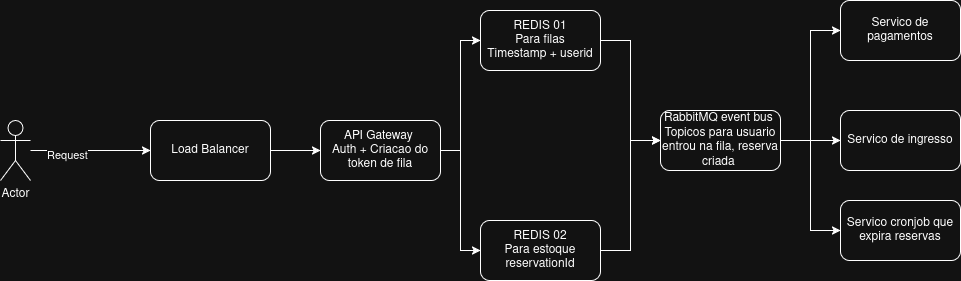

The diagram above was exported from draw.io. Its source (the exported page's mxGraphModel, read from the mxfile embedded in the PNG):
<mxGraphModel dx="1940" dy="822" grid="1" gridSize="10" guides="1" tooltips="1" connect="1" arrows="1" fold="1" page="1" pageScale="1" pageWidth="850" pageHeight="1100" math="0" shadow="0">
  <root>
    <mxCell id="0" />
    <mxCell id="1" parent="0" />
    <mxCell id="x8I-dCFiGGolkWWGFDkX-3" edge="1" parent="1" source="x8I-dCFiGGolkWWGFDkX-1" style="edgeStyle=orthogonalEdgeStyle;rounded=0;orthogonalLoop=1;jettySize=auto;html=1;" target="x8I-dCFiGGolkWWGFDkX-2">
      <mxGeometry relative="1" as="geometry" />
    </mxCell>
    <mxCell id="x8I-dCFiGGolkWWGFDkX-4" connectable="0" parent="x8I-dCFiGGolkWWGFDkX-3" style="edgeLabel;html=1;align=center;verticalAlign=middle;resizable=0;points=[];" value="Request" vertex="1">
      <mxGeometry relative="1" x="-0.401" y="-4" as="geometry">
        <mxPoint as="offset" />
      </mxGeometry>
    </mxCell>
    <mxCell id="x8I-dCFiGGolkWWGFDkX-1" parent="1" style="shape=umlActor;verticalLabelPosition=bottom;verticalAlign=top;html=1;outlineConnect=0;" value="Actor" vertex="1">
      <mxGeometry height="60" width="30" x="-110" y="240" as="geometry" />
    </mxCell>
    <mxCell id="x8I-dCFiGGolkWWGFDkX-6" edge="1" parent="1" source="x8I-dCFiGGolkWWGFDkX-2" style="edgeStyle=orthogonalEdgeStyle;rounded=0;orthogonalLoop=1;jettySize=auto;html=1;entryX=0;entryY=0.5;entryDx=0;entryDy=0;" target="x8I-dCFiGGolkWWGFDkX-5">
      <mxGeometry relative="1" as="geometry" />
    </mxCell>
    <mxCell id="x8I-dCFiGGolkWWGFDkX-2" parent="1" style="rounded=1;whiteSpace=wrap;html=1;" value="Load Balancer" vertex="1">
      <mxGeometry height="60" width="120" x="40" y="240" as="geometry" />
    </mxCell>
    <mxCell id="x8I-dCFiGGolkWWGFDkX-9" edge="1" parent="1" source="x8I-dCFiGGolkWWGFDkX-5" style="edgeStyle=orthogonalEdgeStyle;rounded=0;orthogonalLoop=1;jettySize=auto;html=1;entryX=0;entryY=0.5;entryDx=0;entryDy=0;" target="x8I-dCFiGGolkWWGFDkX-7">
      <mxGeometry relative="1" as="geometry" />
    </mxCell>
    <mxCell id="x8I-dCFiGGolkWWGFDkX-10" edge="1" parent="1" source="x8I-dCFiGGolkWWGFDkX-5" style="edgeStyle=orthogonalEdgeStyle;rounded=0;orthogonalLoop=1;jettySize=auto;html=1;entryX=0;entryY=0.5;entryDx=0;entryDy=0;" target="x8I-dCFiGGolkWWGFDkX-8">
      <mxGeometry relative="1" as="geometry" />
    </mxCell>
    <mxCell id="x8I-dCFiGGolkWWGFDkX-5" parent="1" style="rounded=1;whiteSpace=wrap;html=1;" value="&lt;div&gt;API Gateway&amp;nbsp;&lt;/div&gt;&lt;div&gt;Auth + Criacao do token de fila&lt;/div&gt;" vertex="1">
      <mxGeometry height="60" width="120" x="210" y="240" as="geometry" />
    </mxCell>
    <mxCell id="x8I-dCFiGGolkWWGFDkX-12" edge="1" parent="1" source="x8I-dCFiGGolkWWGFDkX-7" style="edgeStyle=orthogonalEdgeStyle;rounded=0;orthogonalLoop=1;jettySize=auto;html=1;entryX=0;entryY=0.5;entryDx=0;entryDy=0;" target="x8I-dCFiGGolkWWGFDkX-11">
      <mxGeometry relative="1" as="geometry" />
    </mxCell>
    <mxCell id="x8I-dCFiGGolkWWGFDkX-7" parent="1" style="rounded=1;whiteSpace=wrap;html=1;" value="&lt;div&gt;REDIS 01&lt;/div&gt;&lt;div&gt;Para filas&lt;/div&gt;&lt;div&gt;Timestamp + userid&lt;/div&gt;" vertex="1">
      <mxGeometry height="60" width="120" x="370" y="130" as="geometry" />
    </mxCell>
    <mxCell id="x8I-dCFiGGolkWWGFDkX-13" edge="1" parent="1" source="x8I-dCFiGGolkWWGFDkX-8" style="edgeStyle=orthogonalEdgeStyle;rounded=0;orthogonalLoop=1;jettySize=auto;html=1;entryX=0;entryY=0.5;entryDx=0;entryDy=0;" target="x8I-dCFiGGolkWWGFDkX-11">
      <mxGeometry relative="1" as="geometry" />
    </mxCell>
    <mxCell id="x8I-dCFiGGolkWWGFDkX-8" parent="1" style="rounded=1;whiteSpace=wrap;html=1;" value="&lt;div&gt;REDIS 02&lt;/div&gt;&lt;div&gt;Para estoque&lt;/div&gt;&lt;div&gt;reservationId&lt;/div&gt;" vertex="1">
      <mxGeometry height="60" width="120" x="370" y="340" as="geometry" />
    </mxCell>
    <mxCell id="x8I-dCFiGGolkWWGFDkX-17" edge="1" parent="1" source="x8I-dCFiGGolkWWGFDkX-11" style="edgeStyle=orthogonalEdgeStyle;rounded=0;orthogonalLoop=1;jettySize=auto;html=1;entryX=0;entryY=0.5;entryDx=0;entryDy=0;" target="x8I-dCFiGGolkWWGFDkX-14">
      <mxGeometry relative="1" as="geometry" />
    </mxCell>
    <mxCell id="x8I-dCFiGGolkWWGFDkX-18" edge="1" parent="1" source="x8I-dCFiGGolkWWGFDkX-11" style="edgeStyle=orthogonalEdgeStyle;rounded=0;orthogonalLoop=1;jettySize=auto;html=1;entryX=0;entryY=0.5;entryDx=0;entryDy=0;" target="x8I-dCFiGGolkWWGFDkX-15">
      <mxGeometry relative="1" as="geometry" />
    </mxCell>
    <mxCell id="x8I-dCFiGGolkWWGFDkX-19" edge="1" parent="1" source="x8I-dCFiGGolkWWGFDkX-11" style="edgeStyle=orthogonalEdgeStyle;rounded=0;orthogonalLoop=1;jettySize=auto;html=1;entryX=0;entryY=0.5;entryDx=0;entryDy=0;" target="x8I-dCFiGGolkWWGFDkX-16">
      <mxGeometry relative="1" as="geometry" />
    </mxCell>
    <mxCell id="x8I-dCFiGGolkWWGFDkX-11" parent="1" style="rounded=1;whiteSpace=wrap;html=1;" value="&lt;div&gt;RabbitMQ event bus&amp;nbsp;&lt;/div&gt;&lt;div&gt;Topicos para usuario entrou na fila, reserva criada&amp;nbsp;&lt;/div&gt;" vertex="1">
      <mxGeometry height="60" width="120" x="550" y="230" as="geometry" />
    </mxCell>
    <mxCell id="x8I-dCFiGGolkWWGFDkX-14" parent="1" style="rounded=1;whiteSpace=wrap;html=1;" value="&lt;div&gt;Servico de pagamentos&lt;/div&gt;" vertex="1">
      <mxGeometry height="60" width="120" x="730" y="120" as="geometry" />
    </mxCell>
    <mxCell id="x8I-dCFiGGolkWWGFDkX-15" parent="1" style="rounded=1;whiteSpace=wrap;html=1;" value="&lt;div&gt;Servico de ingresso&lt;/div&gt;" vertex="1">
      <mxGeometry height="60" width="120" x="730" y="230" as="geometry" />
    </mxCell>
    <mxCell id="x8I-dCFiGGolkWWGFDkX-16" parent="1" style="rounded=1;whiteSpace=wrap;html=1;" value="Servico cronjob que expira reservas" vertex="1">
      <mxGeometry height="60" width="120" x="730" y="320" as="geometry" />
    </mxCell>
  </root>
</mxGraphModel>